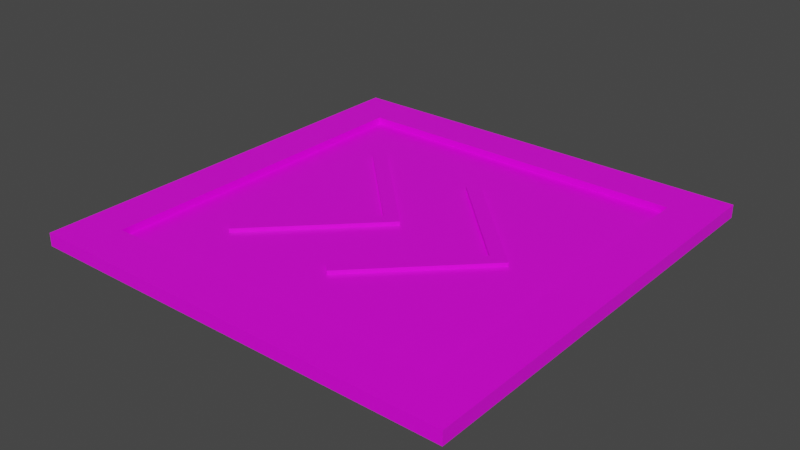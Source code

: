 # Source: jumppad_gray.blend  (saved by Blender 3.2.14; exported with 4.5.12 LTS)
import bpy
from mathutils import Matrix  # noqa: F401  (used for matrix-valued properties, if any)

bpy.ops.wm.read_factory_settings(use_empty=True)
scene = bpy.context.scene
scene.name = 'Scene'

# ---- collections
col_collection = bpy.data.collections.new('Collection'); scene.collection.children.link(col_collection)

# ---- images (referenced by path relative to the original .blend; pixels are not part of the script)
import os
ASSET_DIR = os.environ.get("B2B_ASSET_DIR", "")  # directory of the original .blend (textures are referenced by path, not embedded)
HERE = os.path.dirname(os.path.abspath(__file__))  # packed textures are extracted next to this script under _unpacked/

def load_image(name, relpath, width, height, colorspace="sRGB"):
    """Load a texture the original file referenced (path relative to the .blend, or extracted next to this script)."""
    p = next((c for c in (os.path.join(HERE, relpath), os.path.join(ASSET_DIR, relpath)) if relpath and os.path.exists(c)), "")
    if p:
        img = bpy.data.images.load(p, check_existing=True)
        img.name = name
    else:  # same state as the original file: an image datablock whose file is absent (Cycles renders it pink)
        img = bpy.data.images.new(name, width, height)
        img.source = "FILE"
        img.filepath = "//" + (relpath or name)
    img.colorspace_settings.name = colorspace
    return img
img_carry_vault_tex_png = load_image('carry_vault_tex.png', 'carry_vault_tex.png', 1024, 1024, 'sRGB')

# ---- materials (node trees are filled in below, after node groups)
mat_carry_vault_material = bpy.data.materials.new('carry_vault_material')
mat_carry_vault_material.alpha_threshold = 0.0
mat_carry_vault_material.use_transparent_shadow = False
mat_carry_vault_material.line_color = (0.0, 0.0, 0.0, 1.0)

# ---- material node trees
mat_carry_vault_material.use_nodes = True; mat_carry_vault_material.node_tree.nodes.clear()
_N = mat_carry_vault_material.node_tree.nodes; _L = mat_carry_vault_material.node_tree.links
n0 = _N.new('ShaderNodeOutputMaterial'); n0.name = 'Material Output'; n0.location = (300, 300)
n1 = _N.new('ShaderNodeBsdfPrincipled'); n1.name = 'Principled BSDF'; n1.location = (10, 300)
n1.distribution = 'GGX'
n1.subsurface_method = 'RANDOM_WALK_SKIN'
n1.inputs[2].default_value = 0.4
n1.inputs[3].default_value = 1.45
n1.inputs[27].default_value = (0.0, 0.0, 0.0, 1.0)
n1.inputs[28].default_value = 1.0
n2 = _N.new('ShaderNodeTexImage'); n2.name = '画像テクスチャ'; n2.location = (-280, 280)
n2.image = img_carry_vault_tex_png
_L.new(n1.outputs[0], n0.inputs[0])
_L.new(n2.outputs[0], n1.inputs[0])
n0.is_active_output = True

# ---- world
world_world = bpy.data.worlds.new('World'); scene.world = world_world
world_world.use_nodes = True; world_world.node_tree.nodes.clear()
_N = world_world.node_tree.nodes; _L = world_world.node_tree.links
n0 = _N.new('ShaderNodeOutputWorld'); n0.name = 'World Output'; n0.location = (300, 300)
n1 = _N.new('ShaderNodeBackground'); n1.name = 'Background'; n1.location = (10, 300)
n1.inputs[0].default_value = (0.05088, 0.05088, 0.05088, 1.0)
_L.new(n1.outputs[0], n0.inputs[0])
n0.is_active_output = True
world_world.color = (0.05088, 0.05088, 0.05088)
world_world.use_sun_shadow = False
world_world.sun_shadow_jitter_overblur = 0.0

# ---- meshes
me_cube = bpy.data.meshes.new('Cube')
me_cube.from_pydata([(0.2609, 0.0239, 0.01832), (0.5113, 0.5015, 0.00411), (0.2833, 0.001494, 0.01832), (0.5113, -0.4985, 0.00411), (0.2385, 0.001494, 0.01832), (-0.4887, 0.5015, 0.00411), (0.2609, -0.02091, 0.01832), (-0.4887, -0.4985, 0.00411), (0.5113, -0.4985, 0.01832), (-0.4887, -0.4985, 0.01832), (0.5113, 0.5015, 0.01832), (-0.4887, 0.5015, 0.01832), (0.5113, -0.4985, 0.03428), (-0.4887, -0.4985, 0.03428), (0.5113, 0.5015, 0.03428), (-0.4887, 0.5015, 0.03428), (0.4105, -0.3978, 0.03428), (-0.388, -0.3978, 0.03428), (0.4105, 0.4007, 0.03428), (-0.388, 0.4007, 0.03428), (0.4105, -0.3978, 0.01832), (-0.388, -0.3978, 0.01832), (0.4105, 0.4007, 0.01832), (-0.388, 0.4007, 0.01832), (0.2609, 0.0239, 0.01832), (0.2385, 0.001494, 0.01832), (0.03588, 0.2489, 0.01832), (0.01347, 0.2265, 0.01832), (0.01347, -0.2235, 0.01832), (0.03588, -0.2459, 0.01832), (-0.01116, 0.0239, 0.01832), (0.01125, 0.001494, 0.01832), (-0.03357, 0.001494, 0.01832), (-0.01116, -0.02091, 0.01832), (-0.01116, 0.0239, 0.01832), (-0.03357, 0.001494, 0.01832), (-0.2362, 0.2489, 0.01832), (-0.2586, 0.2265, 0.01832), (-0.2586, -0.2235, 0.01832), (-0.2362, -0.2459, 0.01832), (0.2833, 0.001494, 0.02712), (0.2609, -0.02091, 0.02712), (0.2609, 0.0239, 0.02712), (0.2385, 0.001494, 0.02712), (0.2385, 0.001494, 0.02712), (0.2609, 0.0239, 0.02712), (0.01125, 0.001494, 0.02712), (-0.01116, -0.02091, 0.02712), (0.01347, 0.2265, 0.02712), (0.03588, 0.2489, 0.02712), (0.03588, -0.2459, 0.02712), (0.01347, -0.2235, 0.02712), (-0.01116, 0.0239, 0.02712), (-0.03357, 0.001494, 0.02712), (-0.03357, 0.001494, 0.02712), (-0.01116, 0.0239, 0.02712), (-0.2586, 0.2265, 0.02712), (-0.2362, 0.2489, 0.02712), (-0.2362, -0.2459, 0.02712), (-0.2586, -0.2235, 0.02712)], [], [(36, 37, 56, 57), (3, 8, 9, 7), (7, 9, 11, 5), (20, 22, 2), (1, 10, 8, 3), (5, 11, 10, 1), (11, 9, 13, 15), (22, 20, 16, 18), (23, 22, 18, 19), (9, 8, 12, 13), (16, 17, 13, 12), (18, 16, 12, 14), (17, 19, 15, 13), (19, 18, 14, 15), (8, 10, 14, 12), (21, 23, 19, 17), (20, 21, 17, 16), (10, 11, 15, 14), (4, 0, 24, 25), (33, 31, 46, 47), (28, 29, 50, 51), (6, 29, 20, 2), (35, 34, 55, 54), (25, 24, 45, 44), (24, 26, 49, 45), (22, 26, 24, 2), (22, 23, 27, 26), (21, 20, 29, 28), (25, 27, 31, 28), (34, 31, 27, 36), (31, 33, 39, 28), (36, 27, 23, 37), (39, 38, 21, 28), (21, 38, 37, 23), (37, 38, 35), (47, 46, 55, 54), (44, 45, 49, 48), (41, 43, 51, 50), (41, 40, 45, 44), (54, 55, 57, 56), (47, 53, 59, 58), (29, 6, 41, 50), (37, 35, 54, 56), (6, 2, 40, 41), (4, 28, 51, 43), (34, 36, 57, 55), (2, 0, 42, 40), (38, 39, 58, 59), (31, 30, 52, 46), (26, 27, 48, 49), (39, 33, 47, 58), (0, 4, 43, 42), (27, 25, 44, 48), (32, 38, 59, 53), (30, 32, 53, 52), (5, 1, 3, 7)])
_uv = me_cube.uv_layers.new(name='UVMap')
_uv.uv.foreach_set('vector', [0.04267, 0.7857, 0.0408, 0.7857, 0.04082, 0.7851, 0.04269, 0.7852, 0.02986, 0.787, 0.02986, 0.7872, 0.01483, 0.7872, 0.01483, 0.787, 0.01483, 0.787, 0.01447, 0.787, 0.01445, 0.7726, 0.01481, 0.7726, 0.04591, 0.5795, 0.04591, 0.6127, 0.04096, 0.5961, 0.02984, 0.7726, 0.0302, 0.7726, 0.03022, 0.787, 0.02986, 0.787, 0.01481, 0.7726, 0.01481, 0.7723, 0.02984, 0.7723, 0.02984, 0.7726, 0.01445, 0.7726, 0.01447, 0.787, 0.01406, 0.787, 0.01404, 0.7726, 0.03467, 0.7726, 0.03469, 0.787, 0.03428, 0.787, 0.03426, 0.7726, 0.01481, 0.7695, 0.02983, 0.7695, 0.02983, 0.7697, 0.01481, 0.7697, 0.01483, 0.7872, 0.02986, 0.7872, 0.02986, 0.7875, 0.01483, 0.7875, 0.02986, 0.7898, 0.01484, 0.7898, 0.01483, 0.7875, 0.02986, 0.7875, 0.03426, 0.7726, 0.03428, 0.787, 0.03063, 0.787, 0.03061, 0.7726, 0.01041, 0.787, 0.01039, 0.7726, 0.01404, 0.7726, 0.01406, 0.787, 0.01481, 0.7697, 0.02983, 0.7697, 0.02984, 0.7721, 0.01481, 0.7721, 0.03022, 0.787, 0.0302, 0.7726, 0.03061, 0.7726, 0.03063, 0.787, 0.01, 0.787, 0.00998, 0.7726, 0.01039, 0.7726, 0.01041, 0.787, 0.02986, 0.7901, 0.01484, 0.7901, 0.01484, 0.7898, 0.02986, 0.7898, 0.02984, 0.7723, 0.01481, 0.7723, 0.01481, 0.7721, 0.02984, 0.7721, 0.03847, 0.7716, 0.0404, 0.7716, 0.0404, 0.7716, 0.03847, 0.7716, 0.03765, 0.7881, 0.03911, 0.7881, 0.03911, 0.7885, 0.03765, 0.7885, 0.04681, 0.7765, 0.04827, 0.7765, 0.04827, 0.7769, 0.04681, 0.7769, 0.03997, 0.5951, 0.03261, 0.5871, 0.04591, 0.5795, 0.04096, 0.5961, 0.04126, 0.7711, 0.0432, 0.771, 0.0428, 0.7716, 0.04161, 0.7715, 0.03847, 0.7716, 0.0404, 0.7716, 0.04001, 0.7721, 0.03883, 0.772, 0.0404, 0.7716, 0.0404, 0.7857, 0.0399, 0.7857, 0.04001, 0.7721, 0.04591, 0.6127, 0.03258, 0.6051, 0.03997, 0.5971, 0.04096, 0.5961, 0.04591, 0.6127, 0.01579, 0.6108, 0.03127, 0.6049, 0.03258, 0.6051, 0.01592, 0.5814, 0.04591, 0.5795, 0.03261, 0.5871, 0.0313, 0.5873, 0.03902, 0.5961, 0.03127, 0.6049, 0.03109, 0.5961, 0.0313, 0.5873, 0.03028, 0.5969, 0.03109, 0.5961, 0.03127, 0.6049, 0.02148, 0.6055, 0.03109, 0.5961, 0.03028, 0.5952, 0.0216, 0.5867, 0.0313, 0.5873, 0.02148, 0.6055, 0.03127, 0.6049, 0.01579, 0.6108, 0.02066, 0.6046, 0.0216, 0.5867, 0.02079, 0.5875, 0.01592, 0.5814, 0.0313, 0.5873, 0.01592, 0.5814, 0.02079, 0.5875, 0.02066, 0.6046, 0.01579, 0.6108, 0.02066, 0.6046, 0.02079, 0.5875, 0.02943, 0.5961, 0.03765, 0.7885, 0.03911, 0.7885, 0.03911, 0.79, 0.03765, 0.79, 0.03883, 0.772, 0.04001, 0.7721, 0.0399, 0.7857, 0.03804, 0.7856, 0.04827, 0.7915, 0.04681, 0.7915, 0.04681, 0.7769, 0.04827, 0.7769, 0.03765, 0.7866, 0.03911, 0.7866, 0.03911, 0.7881, 0.03765, 0.7881, 0.04161, 0.7715, 0.0428, 0.7716, 0.04269, 0.7852, 0.04082, 0.7851, 0.05156, 0.7916, 0.05011, 0.7916, 0.05011, 0.777, 0.05156, 0.777, 0.04867, 0.7769, 0.04867, 0.7915, 0.04827, 0.7915, 0.04827, 0.7769, 0.04043, 0.7851, 0.04126, 0.7711, 0.04161, 0.7715, 0.04082, 0.7851, 0.03765, 0.7862, 0.03911, 0.7862, 0.03911, 0.7866, 0.03765, 0.7866, 0.04641, 0.7915, 0.04641, 0.7769, 0.04681, 0.7769, 0.04681, 0.7915, 0.0432, 0.771, 0.0432, 0.7852, 0.04269, 0.7852, 0.0428, 0.7716, 0.03849, 0.79, 0.03849, 0.7915, 0.03808, 0.7915, 0.03808, 0.79, 0.05011, 0.7766, 0.05156, 0.7766, 0.05156, 0.777, 0.05011, 0.777, 0.03891, 0.79, 0.03891, 0.7915, 0.03851, 0.7915, 0.03851, 0.79, 0.03988, 0.7862, 0.03802, 0.7861, 0.03804, 0.7856, 0.0399, 0.7857, 0.05197, 0.777, 0.05197, 0.7916, 0.05156, 0.7916, 0.05156, 0.777, 0.0404, 0.7716, 0.03847, 0.7716, 0.03847, 0.7711, 0.04039, 0.771, 0.03765, 0.7856, 0.03847, 0.7716, 0.03883, 0.772, 0.03804, 0.7856, 0.0497, 0.7916, 0.0497, 0.777, 0.05011, 0.777, 0.05011, 0.7916, 0.03806, 0.79, 0.03806, 0.7915, 0.03765, 0.7915, 0.03765, 0.79, 0.01481, 0.7726, 0.02984, 0.7726, 0.02986, 0.787, 0.01483, 0.787])
me_cube.materials.append(mat_carry_vault_material)
me_cube.use_mirror_vertex_groups = False
me_cube.update()

# ---- objects
ob_mesh = bpy.data.objects.new('Mesh', me_cube)

# ---- transforms, parenting, visibility, modifiers, constraints
ob_mesh.location = (0.0, 0.0, 0.0)
ob_mesh.lock_rotations_4d = False
ob_mesh.empty_display_type = 'ARROWS'
ob_mesh.lineart.crease_threshold = 0.0

# ---- collection membership
col_collection.objects.link(ob_mesh)

# ---- scene / render settings (as saved in the file)
scene.frame_start = 1; scene.frame_end = 250; scene.frame_set(1)
scene.render.engine = 'BLENDER_EEVEE_NEXT'
scene.cycles.sampling_pattern = 'TABULATED_SOBOL'
scene.cycles.use_light_tree = False
scene.view_settings.view_transform = 'Filmic'
bpy.context.view_layer.update()

# ---- added for rendering (the .blend has no active camera and no usable light): camera, sun
cam_auto = bpy.data.cameras.new('AutoCamera')
cam_auto.lens = 50.0
cam_auto.sensor_width = 36.0
cam_auto.clip_end = 1000.0
ob_auto_camera = bpy.data.objects.new('AutoCamera', cam_auto)
scene.collection.objects.link(ob_auto_camera)
ob_auto_camera.location = (1.32002, -1.56902, 1.0662)
ob_auto_camera.rotation_euler = (1.09748, -7.21219e-08, 0.694738)
scene.camera = ob_auto_camera
light_auto_sun = bpy.data.lights.new('AutoSun', 'SUN')
light_auto_sun.energy = 3.0
light_auto_sun.angle = 0.0523599
ob_auto_sun = bpy.data.objects.new('AutoSun', light_auto_sun)
scene.collection.objects.link(ob_auto_sun)
ob_auto_sun.rotation_euler = (0.872665, 0.174533, 0.523599)
bpy.context.view_layer.update()
